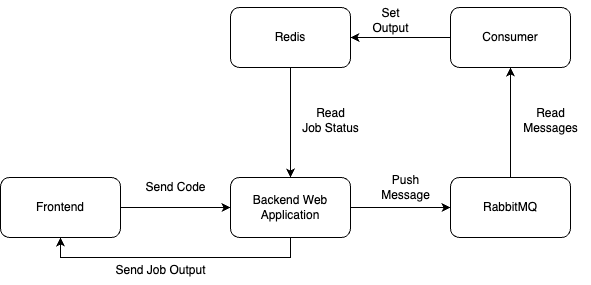

The diagram above was exported from draw.io. Its source (the exported page's mxGraphModel, read from the mxfile embedded in the PNG):
<mxGraphModel dx="1242" dy="790" grid="1" gridSize="10" guides="1" tooltips="1" connect="1" arrows="1" fold="1" page="1" pageScale="1" pageWidth="850" pageHeight="1100" math="0" shadow="0">
  <root>
    <mxCell id="0" />
    <mxCell id="1" parent="0" />
    <mxCell id="LVBM2n8JbNyqCvjZcQxM-3" style="edgeStyle=orthogonalEdgeStyle;rounded=0;orthogonalLoop=1;jettySize=auto;html=1;exitX=1;exitY=0.5;exitDx=0;exitDy=0;entryX=0;entryY=0.5;entryDx=0;entryDy=0;" parent="1" source="LVBM2n8JbNyqCvjZcQxM-1" target="LVBM2n8JbNyqCvjZcQxM-2" edge="1">
      <mxGeometry relative="1" as="geometry" />
    </mxCell>
    <mxCell id="LVBM2n8JbNyqCvjZcQxM-1" value="Frontend" style="rounded=1;whiteSpace=wrap;html=1;" parent="1" vertex="1">
      <mxGeometry x="110" y="380" width="120" height="60" as="geometry" />
    </mxCell>
    <mxCell id="LVBM2n8JbNyqCvjZcQxM-6" style="edgeStyle=orthogonalEdgeStyle;rounded=0;orthogonalLoop=1;jettySize=auto;html=1;exitX=1;exitY=0.5;exitDx=0;exitDy=0;entryX=0;entryY=0.5;entryDx=0;entryDy=0;" parent="1" source="LVBM2n8JbNyqCvjZcQxM-2" target="LVBM2n8JbNyqCvjZcQxM-5" edge="1">
      <mxGeometry relative="1" as="geometry" />
    </mxCell>
    <mxCell id="LVBM2n8JbNyqCvjZcQxM-16" style="edgeStyle=orthogonalEdgeStyle;rounded=0;orthogonalLoop=1;jettySize=auto;html=1;exitX=0.5;exitY=1;exitDx=0;exitDy=0;entryX=0.5;entryY=1;entryDx=0;entryDy=0;" parent="1" source="LVBM2n8JbNyqCvjZcQxM-2" target="LVBM2n8JbNyqCvjZcQxM-1" edge="1">
      <mxGeometry relative="1" as="geometry" />
    </mxCell>
    <mxCell id="LVBM2n8JbNyqCvjZcQxM-2" value="Backend Web Application" style="rounded=1;whiteSpace=wrap;html=1;" parent="1" vertex="1">
      <mxGeometry x="340" y="380" width="120" height="60" as="geometry" />
    </mxCell>
    <mxCell id="LVBM2n8JbNyqCvjZcQxM-9" style="edgeStyle=orthogonalEdgeStyle;rounded=0;orthogonalLoop=1;jettySize=auto;html=1;exitX=0.5;exitY=0;exitDx=0;exitDy=0;entryX=0.5;entryY=1;entryDx=0;entryDy=0;" parent="1" source="LVBM2n8JbNyqCvjZcQxM-5" target="LVBM2n8JbNyqCvjZcQxM-8" edge="1">
      <mxGeometry relative="1" as="geometry" />
    </mxCell>
    <mxCell id="LVBM2n8JbNyqCvjZcQxM-5" value="RabbitMQ" style="rounded=1;whiteSpace=wrap;html=1;" parent="1" vertex="1">
      <mxGeometry x="560" y="380" width="120" height="60" as="geometry" />
    </mxCell>
    <mxCell id="LVBM2n8JbNyqCvjZcQxM-7" value="Push &lt;br&gt;Message" style="text;html=1;align=center;verticalAlign=middle;resizable=0;points=[];autosize=1;strokeColor=none;fillColor=none;" parent="1" vertex="1">
      <mxGeometry x="480" y="370" width="70" height="40" as="geometry" />
    </mxCell>
    <mxCell id="LVBM2n8JbNyqCvjZcQxM-8" value="Consumer" style="rounded=1;whiteSpace=wrap;html=1;" parent="1" vertex="1">
      <mxGeometry x="560" y="210" width="120" height="60" as="geometry" />
    </mxCell>
    <mxCell id="LVBM2n8JbNyqCvjZcQxM-10" value="Read &lt;br&gt;Messages" style="text;html=1;align=center;verticalAlign=middle;resizable=0;points=[];autosize=1;strokeColor=none;fillColor=none;" parent="1" vertex="1">
      <mxGeometry x="620" y="303" width="80" height="40" as="geometry" />
    </mxCell>
    <mxCell id="LVBM2n8JbNyqCvjZcQxM-11" value="" style="endArrow=classic;html=1;rounded=0;exitX=0;exitY=0.5;exitDx=0;exitDy=0;entryX=1;entryY=0.5;entryDx=0;entryDy=0;" parent="1" source="LVBM2n8JbNyqCvjZcQxM-8" target="LVBM2n8JbNyqCvjZcQxM-12" edge="1">
      <mxGeometry width="50" height="50" relative="1" as="geometry">
        <mxPoint x="400" y="430" as="sourcePoint" />
        <mxPoint x="480" y="240" as="targetPoint" />
      </mxGeometry>
    </mxCell>
    <mxCell id="LVBM2n8JbNyqCvjZcQxM-14" style="edgeStyle=orthogonalEdgeStyle;rounded=0;orthogonalLoop=1;jettySize=auto;html=1;exitX=0.5;exitY=1;exitDx=0;exitDy=0;entryX=0.5;entryY=0;entryDx=0;entryDy=0;" parent="1" source="LVBM2n8JbNyqCvjZcQxM-12" target="LVBM2n8JbNyqCvjZcQxM-2" edge="1">
      <mxGeometry relative="1" as="geometry" />
    </mxCell>
    <mxCell id="LVBM2n8JbNyqCvjZcQxM-12" value="Redis" style="rounded=1;whiteSpace=wrap;html=1;" parent="1" vertex="1">
      <mxGeometry x="340" y="210" width="120" height="60" as="geometry" />
    </mxCell>
    <mxCell id="LVBM2n8JbNyqCvjZcQxM-13" value="Set &lt;br&gt;Output" style="text;html=1;align=center;verticalAlign=middle;resizable=0;points=[];autosize=1;strokeColor=none;fillColor=none;" parent="1" vertex="1">
      <mxGeometry x="470" y="203" width="60" height="40" as="geometry" />
    </mxCell>
    <mxCell id="LVBM2n8JbNyqCvjZcQxM-15" value="Read &lt;br&gt;Job Status" style="text;html=1;align=center;verticalAlign=middle;resizable=0;points=[];autosize=1;strokeColor=none;fillColor=none;" parent="1" vertex="1">
      <mxGeometry x="400" y="303" width="80" height="40" as="geometry" />
    </mxCell>
    <mxCell id="LVBM2n8JbNyqCvjZcQxM-17" value="Send Job Output" style="text;html=1;align=center;verticalAlign=middle;resizable=0;points=[];autosize=1;strokeColor=none;fillColor=none;" parent="1" vertex="1">
      <mxGeometry x="215" y="458" width="110" height="30" as="geometry" />
    </mxCell>
    <mxCell id="LVBM2n8JbNyqCvjZcQxM-18" value="Send Code" style="text;html=1;align=center;verticalAlign=middle;resizable=0;points=[];autosize=1;strokeColor=none;fillColor=none;" parent="1" vertex="1">
      <mxGeometry x="245" y="375" width="80" height="30" as="geometry" />
    </mxCell>
  </root>
</mxGraphModel>